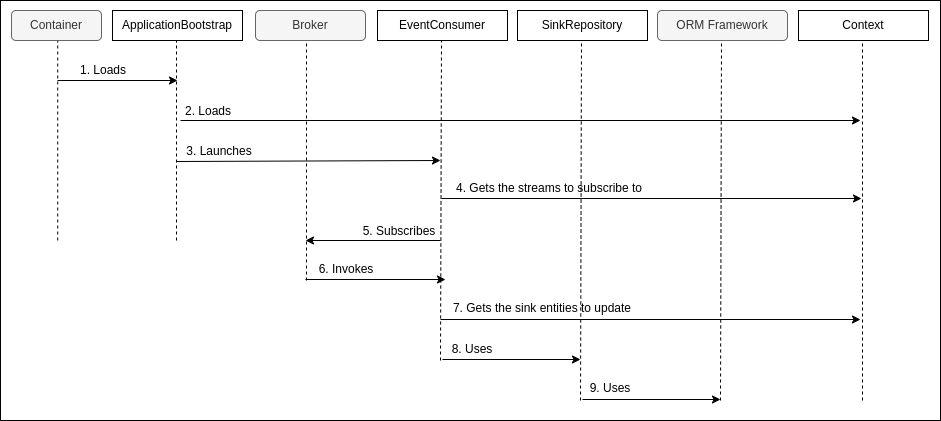

The diagram above was exported from draw.io. Its source (the exported page's mxGraphModel, read from the mxfile embedded in the PNG):
<mxGraphModel dx="969" dy="487" grid="1" gridSize="10" guides="1" tooltips="1" connect="1" arrows="1" fold="1" page="1" pageScale="1" pageWidth="850" pageHeight="1100" math="0" shadow="0">
  <root>
    <mxCell id="0" />
    <mxCell id="1" parent="0" />
    <mxCell id="_Fxg10Eq853wS9PkIkZg-83" value="" style="rounded=0;whiteSpace=wrap;html=1;fillColor=none;" parent="1" vertex="1">
      <mxGeometry x="40" y="40" width="940" height="420" as="geometry" />
    </mxCell>
    <mxCell id="_Fxg10Eq853wS9PkIkZg-39" value="" style="group" parent="1" connectable="0" vertex="1">
      <mxGeometry x="51" y="50" width="130" height="230" as="geometry" />
    </mxCell>
    <mxCell id="_Fxg10Eq853wS9PkIkZg-40" value="" style="endArrow=none;html=1;rounded=0;dashed=1;" parent="_Fxg10Eq853wS9PkIkZg-39" edge="1">
      <mxGeometry width="50" height="50" relative="1" as="geometry">
        <mxPoint x="46.22440000000001" y="230" as="sourcePoint" />
        <mxPoint x="46.22440000000001" y="30" as="targetPoint" />
      </mxGeometry>
    </mxCell>
    <mxCell id="_Fxg10Eq853wS9PkIkZg-41" value="Container" style="text;html=1;strokeColor=#666666;fillColor=#f5f5f5;align=center;verticalAlign=middle;whiteSpace=wrap;rounded=1;fontColor=#333333;" parent="_Fxg10Eq853wS9PkIkZg-39" vertex="1">
      <mxGeometry width="90" height="30" as="geometry" />
    </mxCell>
    <mxCell id="_Fxg10Eq853wS9PkIkZg-42" value="1. Loads" style="text;html=1;strokeColor=none;fillColor=none;align=center;verticalAlign=middle;whiteSpace=wrap;rounded=0;fontStyle=0" parent="_Fxg10Eq853wS9PkIkZg-39" vertex="1">
      <mxGeometry x="53.67" y="45" width="76.33" height="30" as="geometry" />
    </mxCell>
    <mxCell id="_Fxg10Eq853wS9PkIkZg-43" value="" style="endArrow=classic;html=1;rounded=0;" parent="_Fxg10Eq853wS9PkIkZg-39" edge="1">
      <mxGeometry width="50" height="50" relative="1" as="geometry">
        <mxPoint x="46" y="70" as="sourcePoint" />
        <mxPoint x="166" y="70" as="targetPoint" />
      </mxGeometry>
    </mxCell>
    <mxCell id="_Fxg10Eq853wS9PkIkZg-44" value="" style="group" parent="1" connectable="0" vertex="1">
      <mxGeometry x="838" y="50" width="130" height="230" as="geometry" />
    </mxCell>
    <mxCell id="_Fxg10Eq853wS9PkIkZg-45" value="" style="endArrow=none;html=1;rounded=0;dashed=1;" parent="_Fxg10Eq853wS9PkIkZg-44" edge="1">
      <mxGeometry width="50" height="50" relative="1" as="geometry">
        <mxPoint x="64" y="390" as="sourcePoint" />
        <mxPoint x="64" y="30" as="targetPoint" />
      </mxGeometry>
    </mxCell>
    <mxCell id="_Fxg10Eq853wS9PkIkZg-46" value="Context" style="text;html=1;strokeColor=default;fillColor=none;align=center;verticalAlign=middle;whiteSpace=wrap;rounded=0;" parent="_Fxg10Eq853wS9PkIkZg-44" vertex="1">
      <mxGeometry width="130" height="30" as="geometry" />
    </mxCell>
    <mxCell id="_Fxg10Eq853wS9PkIkZg-47" value="" style="group" parent="1" connectable="0" vertex="1">
      <mxGeometry x="417" y="50" width="141" height="230" as="geometry" />
    </mxCell>
    <mxCell id="_Fxg10Eq853wS9PkIkZg-48" value="" style="endArrow=none;html=1;rounded=0;dashed=1;" parent="_Fxg10Eq853wS9PkIkZg-47" edge="1">
      <mxGeometry width="50" height="50" relative="1" as="geometry">
        <mxPoint x="63" y="350" as="sourcePoint" />
        <mxPoint x="64" y="30" as="targetPoint" />
      </mxGeometry>
    </mxCell>
    <mxCell id="_Fxg10Eq853wS9PkIkZg-49" value="EventConsumer" style="text;html=1;strokeColor=default;fillColor=none;align=center;verticalAlign=middle;whiteSpace=wrap;rounded=0;" parent="_Fxg10Eq853wS9PkIkZg-47" vertex="1">
      <mxGeometry width="130" height="30" as="geometry" />
    </mxCell>
    <mxCell id="_Fxg10Eq853wS9PkIkZg-52" value="" style="group" parent="1" connectable="0" vertex="1">
      <mxGeometry x="557" y="50" width="130" height="230" as="geometry" />
    </mxCell>
    <mxCell id="_Fxg10Eq853wS9PkIkZg-53" value="" style="endArrow=none;html=1;rounded=0;dashed=1;" parent="_Fxg10Eq853wS9PkIkZg-52" edge="1">
      <mxGeometry width="50" height="50" relative="1" as="geometry">
        <mxPoint x="63" y="390" as="sourcePoint" />
        <mxPoint x="64" y="30" as="targetPoint" />
      </mxGeometry>
    </mxCell>
    <mxCell id="_Fxg10Eq853wS9PkIkZg-54" value="SinkRepository" style="text;html=1;strokeColor=default;fillColor=none;align=center;verticalAlign=middle;whiteSpace=wrap;rounded=0;" parent="_Fxg10Eq853wS9PkIkZg-52" vertex="1">
      <mxGeometry width="130" height="30" as="geometry" />
    </mxCell>
    <mxCell id="_Fxg10Eq853wS9PkIkZg-56" value="" style="group" parent="1" connectable="0" vertex="1">
      <mxGeometry x="697" y="50" width="130" height="230" as="geometry" />
    </mxCell>
    <mxCell id="_Fxg10Eq853wS9PkIkZg-57" value="" style="endArrow=none;html=1;rounded=0;dashed=1;" parent="_Fxg10Eq853wS9PkIkZg-56" edge="1">
      <mxGeometry width="50" height="50" relative="1" as="geometry">
        <mxPoint x="63" y="390" as="sourcePoint" />
        <mxPoint x="64" y="30" as="targetPoint" />
      </mxGeometry>
    </mxCell>
    <mxCell id="_Fxg10Eq853wS9PkIkZg-58" value="ORM Framework" style="text;html=1;strokeColor=#666666;fillColor=#f5f5f5;align=center;verticalAlign=middle;whiteSpace=wrap;rounded=1;fontColor=#333333;" parent="_Fxg10Eq853wS9PkIkZg-56" vertex="1">
      <mxGeometry width="130" height="30" as="geometry" />
    </mxCell>
    <mxCell id="_Fxg10Eq853wS9PkIkZg-59" value="" style="endArrow=classic;html=1;rounded=0;" parent="1" edge="1">
      <mxGeometry width="50" height="50" relative="1" as="geometry">
        <mxPoint x="220" y="160" as="sourcePoint" />
        <mxPoint x="900" y="160" as="targetPoint" />
      </mxGeometry>
    </mxCell>
    <mxCell id="_Fxg10Eq853wS9PkIkZg-64" value="" style="group" parent="1" connectable="0" vertex="1">
      <mxGeometry x="282" y="50" width="196" height="234" as="geometry" />
    </mxCell>
    <mxCell id="_Fxg10Eq853wS9PkIkZg-65" value="" style="endArrow=none;html=1;rounded=0;dashed=1;" parent="_Fxg10Eq853wS9PkIkZg-64" edge="1">
      <mxGeometry width="50" height="50" relative="1" as="geometry">
        <mxPoint x="64" y="270" as="sourcePoint" />
        <mxPoint x="64" y="30" as="targetPoint" />
      </mxGeometry>
    </mxCell>
    <mxCell id="_Fxg10Eq853wS9PkIkZg-66" value="Broker" style="text;html=1;strokeColor=#666666;fillColor=#f5f5f5;align=center;verticalAlign=middle;whiteSpace=wrap;rounded=1;shadow=0;fontColor=#333333;" parent="_Fxg10Eq853wS9PkIkZg-64" vertex="1">
      <mxGeometry x="13" width="110" height="30" as="geometry" />
    </mxCell>
    <mxCell id="_Fxg10Eq853wS9PkIkZg-85" value="" style="endArrow=classic;html=1;rounded=0;exitX=0;exitY=1;exitDx=0;exitDy=0;" parent="_Fxg10Eq853wS9PkIkZg-64" edge="1">
      <mxGeometry width="50" height="50" relative="1" as="geometry">
        <mxPoint x="-66" y="151" as="sourcePoint" />
        <mxPoint x="198" y="150" as="targetPoint" />
      </mxGeometry>
    </mxCell>
    <mxCell id="_Fxg10Eq853wS9PkIkZg-88" value="5. Subscribes" style="text;html=1;strokeColor=none;fillColor=none;align=center;verticalAlign=middle;whiteSpace=wrap;rounded=0;fontStyle=0" parent="_Fxg10Eq853wS9PkIkZg-64" vertex="1">
      <mxGeometry x="114" y="206" width="86" height="30" as="geometry" />
    </mxCell>
    <mxCell id="_Fxg10Eq853wS9PkIkZg-68" value="" style="group" parent="1" connectable="0" vertex="1">
      <mxGeometry x="152" y="50" width="180" height="230" as="geometry" />
    </mxCell>
    <mxCell id="_Fxg10Eq853wS9PkIkZg-69" value="" style="endArrow=none;html=1;rounded=0;dashed=1;" parent="_Fxg10Eq853wS9PkIkZg-68" edge="1">
      <mxGeometry width="50" height="50" relative="1" as="geometry">
        <mxPoint x="64" y="230" as="sourcePoint" />
        <mxPoint x="64" y="30" as="targetPoint" />
      </mxGeometry>
    </mxCell>
    <mxCell id="_Fxg10Eq853wS9PkIkZg-70" value="ApplicationBootstrap" style="text;html=1;strokeColor=default;fillColor=none;align=center;verticalAlign=middle;whiteSpace=wrap;rounded=0;" parent="_Fxg10Eq853wS9PkIkZg-68" vertex="1">
      <mxGeometry width="130" height="30" as="geometry" />
    </mxCell>
    <mxCell id="_Fxg10Eq853wS9PkIkZg-71" value="2. Loads" style="text;html=1;strokeColor=none;fillColor=none;align=center;verticalAlign=middle;whiteSpace=wrap;rounded=0;fontStyle=0" parent="_Fxg10Eq853wS9PkIkZg-68" vertex="1">
      <mxGeometry x="56" y="86" width="80" height="30" as="geometry" />
    </mxCell>
    <mxCell id="_Fxg10Eq853wS9PkIkZg-86" value="3. Launches" style="text;html=1;strokeColor=none;fillColor=none;align=center;verticalAlign=middle;whiteSpace=wrap;rounded=0;fontStyle=0" parent="_Fxg10Eq853wS9PkIkZg-68" vertex="1">
      <mxGeometry x="67" y="126" width="80" height="30" as="geometry" />
    </mxCell>
    <mxCell id="_Fxg10Eq853wS9PkIkZg-50" value="7. Gets the sink entities to update" style="text;html=1;strokeColor=none;fillColor=none;align=center;verticalAlign=middle;whiteSpace=wrap;rounded=0;fontStyle=0" parent="1" vertex="1">
      <mxGeometry x="464" y="333" width="236" height="30" as="geometry" />
    </mxCell>
    <mxCell id="_Fxg10Eq853wS9PkIkZg-51" value="8. Uses" style="text;html=1;strokeColor=none;fillColor=none;align=center;verticalAlign=middle;whiteSpace=wrap;rounded=0;fontStyle=0" parent="1" vertex="1">
      <mxGeometry x="472" y="374" width="80" height="30" as="geometry" />
    </mxCell>
    <mxCell id="_Fxg10Eq853wS9PkIkZg-55" value="" style="endArrow=classic;html=1;rounded=0;" parent="1" edge="1">
      <mxGeometry width="50" height="50" relative="1" as="geometry">
        <mxPoint x="482" y="399" as="sourcePoint" />
        <mxPoint x="620" y="399" as="targetPoint" />
      </mxGeometry>
    </mxCell>
    <mxCell id="n80zDJ7RKRcgAVpXEmfl-1" value="" style="endArrow=classic;html=1;rounded=0;" edge="1" parent="1">
      <mxGeometry width="50" height="50" relative="1" as="geometry">
        <mxPoint x="481" y="238" as="sourcePoint" />
        <mxPoint x="901" y="238" as="targetPoint" />
      </mxGeometry>
    </mxCell>
    <mxCell id="_Fxg10Eq853wS9PkIkZg-60" value="" style="endArrow=classic;html=1;rounded=0;" parent="1" edge="1">
      <mxGeometry width="50" height="50" relative="1" as="geometry">
        <mxPoint x="480" y="359" as="sourcePoint" />
        <mxPoint x="900" y="359" as="targetPoint" />
      </mxGeometry>
    </mxCell>
    <mxCell id="_Fxg10Eq853wS9PkIkZg-67" value="6. Invokes" style="text;html=1;strokeColor=none;fillColor=none;align=center;verticalAlign=middle;whiteSpace=wrap;rounded=0;fontStyle=0" parent="1" vertex="1">
      <mxGeometry x="341" y="294" width="90" height="30" as="geometry" />
    </mxCell>
    <mxCell id="_Fxg10Eq853wS9PkIkZg-87" value="" style="endArrow=none;html=1;rounded=0;endFill=0;startArrow=classic;startFill=1;" parent="1" edge="1">
      <mxGeometry width="50" height="50" relative="1" as="geometry">
        <mxPoint x="345" y="280" as="sourcePoint" />
        <mxPoint x="480" y="280" as="targetPoint" />
      </mxGeometry>
    </mxCell>
    <mxCell id="_Fxg10Eq853wS9PkIkZg-73" value="" style="endArrow=classic;html=1;rounded=0;endFill=1;" parent="1" edge="1">
      <mxGeometry width="50" height="50" relative="1" as="geometry">
        <mxPoint x="345" y="319" as="sourcePoint" />
        <mxPoint x="485" y="319" as="targetPoint" />
      </mxGeometry>
    </mxCell>
    <mxCell id="_Fxg10Eq853wS9PkIkZg-79" value="" style="endArrow=classic;html=1;rounded=0;" parent="1" edge="1">
      <mxGeometry width="50" height="50" relative="1" as="geometry">
        <mxPoint x="622" y="439" as="sourcePoint" />
        <mxPoint x="760" y="439" as="targetPoint" />
      </mxGeometry>
    </mxCell>
    <mxCell id="_Fxg10Eq853wS9PkIkZg-80" value="9. Uses" style="text;html=1;strokeColor=none;fillColor=none;align=center;verticalAlign=middle;whiteSpace=wrap;rounded=0;fontStyle=0" parent="1" vertex="1">
      <mxGeometry x="610" y="413" width="80" height="30" as="geometry" />
    </mxCell>
    <mxCell id="n80zDJ7RKRcgAVpXEmfl-2" value="4. Gets the streams to subscribe to" style="text;html=1;strokeColor=none;fillColor=none;align=center;verticalAlign=middle;whiteSpace=wrap;rounded=0;fontStyle=0" vertex="1" parent="1">
      <mxGeometry x="479" y="213" width="220" height="30" as="geometry" />
    </mxCell>
  </root>
</mxGraphModel>